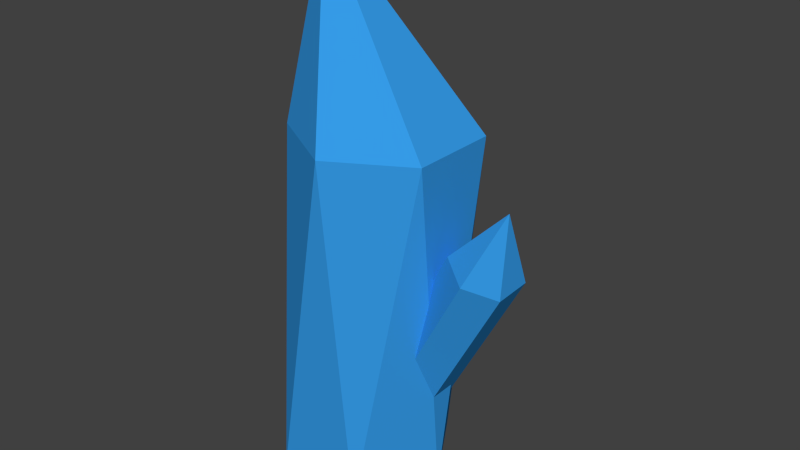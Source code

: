 # Source: Prisim.blend  (saved by Blender 2.72.0; exported with 4.5.12 LTS)
import bpy
from mathutils import Matrix  # noqa: F401  (used for matrix-valued properties, if any)

bpy.ops.wm.read_factory_settings(use_empty=True)
scene = bpy.context.scene
scene.name = 'Scene'

# ---- collections
col_collection_1 = bpy.data.collections.new('Collection 1'); scene.collection.children.link(col_collection_1)

# ---- materials (node trees are filled in below, after node groups)
mat_prism_mat = bpy.data.materials.new('Prism_mat')
mat_prism_mat.alpha_threshold = 0.0
mat_prism_mat.use_transparent_shadow = False
mat_prism_mat.diffuse_color = (0.03601, 0.3279, 0.8, 1.0)
mat_prism_mat.roughness = 0.5

# ---- material node trees

# ---- world
world_world = bpy.data.worlds.new('World'); scene.world = world_world
world_world.color = (0.05088, 0.05088, 0.05088)
world_world.use_sun_shadow = False
world_world.sun_shadow_jitter_overblur = 0.0
world_world.cycles.sampling_method = 'MANUAL'
world_world.cycles.sample_map_resolution = 256

# ---- meshes
me_prisim_mesh = bpy.data.meshes.new('Prisim_mesh')
me_prisim_mesh.from_pydata([(0.06192, 0.2185, -4.126), (0.2512, 0.1093, -4.126), (0.2512, -0.1093, -4.126), (0.06192, -0.2185, -4.126), (-0.1015, 0.0, -3.689), (-0.1273, -0.1093, -4.126), (-0.1273, 0.1093, -4.126), (-0.1146, 0.186, -5.0), (0.1038, 0.1923, -5.0), (0.2184, 0.006241, -5.0), (0.1146, -0.186, -5.0), (-0.1038, -0.1923, -5.0), (-0.2184, -0.006241, -5.0), (0.282, -0.05905, -4.338), (0.2868, 0.02659, -4.329), (0.3584, 0.06852, -4.352), (0.4252, 0.02482, -4.385), (0.4177, -0.03734, -4.202), (0.4205, -0.06082, -4.394), (0.3489, -0.1028, -4.37), (0.04463, -0.01859, -4.765), (0.04937, 0.06704, -4.756), (0.121, 0.109, -4.779), (0.1878, 0.06527, -4.812), (0.1831, -0.02036, -4.821), (0.1115, -0.0623, -4.797)], [], [(5, 4, 6), (0, 4, 1), (3, 4, 5), (2, 4, 3), (6, 4, 0), (1, 4, 2), (6, 0, 7, 12), (7, 8, 9, 10, 11, 12), (5, 6, 12, 11), (3, 5, 11, 10), (2, 3, 10, 9), (1, 2, 9, 8), (0, 1, 8, 7), (18, 17, 19), (13, 17, 14), (16, 17, 18), (15, 17, 16), (19, 17, 13), (14, 17, 15), (19, 13, 20, 25), (20, 21, 22, 23, 24, 25), (18, 19, 25, 24), (16, 18, 24, 23), (15, 16, 23, 22), (14, 15, 22, 21), (13, 14, 21, 20)])
me_prisim_mesh.materials.append(mat_prism_mat)
me_prisim_mesh.use_remesh_preserve_volume = False
me_prisim_mesh.use_remesh_preserve_attributes = False
me_prisim_mesh.use_mirror_vertex_groups = False
me_prisim_mesh.update()

# ---- objects
ob_prisim = bpy.data.objects.new('Prisim', me_prisim_mesh)

# ---- transforms, parenting, visibility, modifiers, constraints
ob_prisim.location = (0.0, 0.0, 5.0)
ob_prisim.lineart.crease_threshold = 0.0

# ---- collection membership
col_collection_1.objects.link(ob_prisim)

# ---- scene / render settings (as saved in the file)
scene.frame_start = 1; scene.frame_end = 250; scene.frame_set(1)
scene.render.engine = 'BLENDER_EEVEE_NEXT'
scene.render.resolution_percentage = 50
scene.render.dither_intensity = 0.0
scene.cycles.use_denoising = False
scene.cycles.samples = 10
scene.cycles.sampling_pattern = 'TABULATED_SOBOL'
scene.cycles.light_sampling_threshold = 0.0
scene.cycles.use_adaptive_sampling = False
scene.cycles.use_light_tree = False
scene.cycles.blur_glossy = 0.0
scene.cycles.pixel_filter_type = 'GAUSSIAN'
scene.cycles.sample_clamp_indirect = 0.0
scene.view_settings.view_transform = 'Standard'
bpy.context.view_layer.update()

# ---- added for rendering (the .blend has no active camera and no usable light): camera, sun
cam_auto = bpy.data.cameras.new('AutoCamera')
cam_auto.lens = 50.0
cam_auto.sensor_width = 36.0
cam_auto.clip_end = 1000.0
ob_auto_camera = bpy.data.objects.new('AutoCamera', cam_auto)
scene.collection.objects.link(ob_auto_camera)
ob_auto_camera.location = (1.5139, -1.69261, 1.78389)
ob_auto_camera.rotation_euler = (1.09748, -7.21219e-08, 0.694738)
scene.camera = ob_auto_camera
light_auto_sun = bpy.data.lights.new('AutoSun', 'SUN')
light_auto_sun.energy = 3.0
light_auto_sun.angle = 0.0523599
ob_auto_sun = bpy.data.objects.new('AutoSun', light_auto_sun)
scene.collection.objects.link(ob_auto_sun)
ob_auto_sun.rotation_euler = (0.872665, 0.174533, 0.523599)
bpy.context.view_layer.update()
